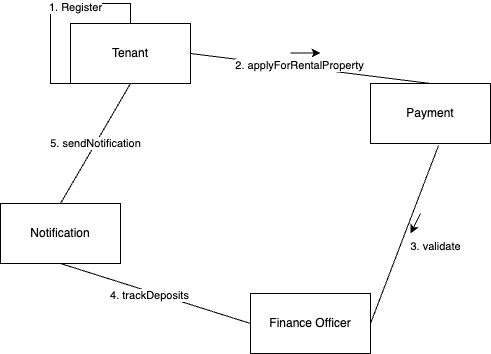

The diagram above was exported from draw.io. Its source (the exported page's mxGraphModel, read from the mxfile embedded in the PNG):
<mxGraphModel dx="1544" dy="779" grid="1" gridSize="10" guides="1" tooltips="1" connect="1" arrows="1" fold="1" page="1" pageScale="1" pageWidth="827" pageHeight="1169" math="0" shadow="0">
  <root>
    <mxCell id="0" />
    <mxCell id="1" parent="0" />
    <mxCell id="UH8vP3uRsVbjGiNrvRzD-1" value="Tenant" style="whiteSpace=wrap;html=1;" vertex="1" parent="1">
      <mxGeometry x="140" y="220" width="120" height="60" as="geometry" />
    </mxCell>
    <mxCell id="UH8vP3uRsVbjGiNrvRzD-3" value="Finance Officer" style="whiteSpace=wrap;html=1;" vertex="1" parent="1">
      <mxGeometry x="320" y="490" width="120" height="60" as="geometry" />
    </mxCell>
    <mxCell id="UH8vP3uRsVbjGiNrvRzD-4" value="Payment" style="whiteSpace=wrap;html=1;" vertex="1" parent="1">
      <mxGeometry x="440" y="280" width="120" height="60" as="geometry" />
    </mxCell>
    <mxCell id="UH8vP3uRsVbjGiNrvRzD-5" value="" style="endArrow=none;html=1;rounded=0;exitX=0.5;exitY=1;exitDx=0;exitDy=0;entryX=0.5;entryY=0;entryDx=0;entryDy=0;" edge="1" parent="1" source="UH8vP3uRsVbjGiNrvRzD-1" target="UH8vP3uRsVbjGiNrvRzD-1">
      <mxGeometry width="50" height="50" relative="1" as="geometry">
        <mxPoint x="390" y="430" as="sourcePoint" />
        <mxPoint x="220" y="160" as="targetPoint" />
        <Array as="points">
          <mxPoint x="120" y="280" />
          <mxPoint x="120" y="200" />
          <mxPoint x="200" y="200" />
        </Array>
      </mxGeometry>
    </mxCell>
    <mxCell id="UH8vP3uRsVbjGiNrvRzD-6" value="1. Register" style="edgeLabel;html=1;align=center;verticalAlign=middle;resizable=0;points=[];" vertex="1" connectable="0" parent="UH8vP3uRsVbjGiNrvRzD-5">
      <mxGeometry x="0.4154" y="-3" relative="1" as="geometry">
        <mxPoint as="offset" />
      </mxGeometry>
    </mxCell>
    <mxCell id="UH8vP3uRsVbjGiNrvRzD-7" value="" style="endArrow=none;html=1;rounded=0;exitX=1;exitY=0.5;exitDx=0;exitDy=0;entryX=0.5;entryY=0;entryDx=0;entryDy=0;" edge="1" parent="1" source="UH8vP3uRsVbjGiNrvRzD-1" target="UH8vP3uRsVbjGiNrvRzD-4">
      <mxGeometry width="50" height="50" relative="1" as="geometry">
        <mxPoint x="390" y="430" as="sourcePoint" />
        <mxPoint x="440" y="380" as="targetPoint" />
      </mxGeometry>
    </mxCell>
    <mxCell id="UH8vP3uRsVbjGiNrvRzD-8" value="2. applyForRentalProperty" style="edgeLabel;html=1;align=center;verticalAlign=middle;resizable=0;points=[];" vertex="1" connectable="0" parent="UH8vP3uRsVbjGiNrvRzD-7">
      <mxGeometry x="-0.0973" y="2" relative="1" as="geometry">
        <mxPoint as="offset" />
      </mxGeometry>
    </mxCell>
    <mxCell id="UH8vP3uRsVbjGiNrvRzD-9" value="" style="endArrow=none;html=1;rounded=0;exitX=1;exitY=0.5;exitDx=0;exitDy=0;entryX=0.567;entryY=1.033;entryDx=0;entryDy=0;entryPerimeter=0;" edge="1" parent="1" source="UH8vP3uRsVbjGiNrvRzD-3" target="UH8vP3uRsVbjGiNrvRzD-4">
      <mxGeometry width="50" height="50" relative="1" as="geometry">
        <mxPoint x="390" y="430" as="sourcePoint" />
        <mxPoint x="440" y="380" as="targetPoint" />
      </mxGeometry>
    </mxCell>
    <mxCell id="UH8vP3uRsVbjGiNrvRzD-10" value="3. validate" style="edgeLabel;html=1;align=center;verticalAlign=middle;resizable=0;points=[];" vertex="1" connectable="0" parent="UH8vP3uRsVbjGiNrvRzD-9">
      <mxGeometry x="-0.2863" y="-3" relative="1" as="geometry">
        <mxPoint x="37" y="-15" as="offset" />
      </mxGeometry>
    </mxCell>
    <mxCell id="UH8vP3uRsVbjGiNrvRzD-11" value="" style="endArrow=classic;html=1;rounded=0;" edge="1" parent="1">
      <mxGeometry width="50" height="50" relative="1" as="geometry">
        <mxPoint x="360" y="249.5" as="sourcePoint" />
        <mxPoint x="390" y="249.5" as="targetPoint" />
      </mxGeometry>
    </mxCell>
    <mxCell id="UH8vP3uRsVbjGiNrvRzD-12" value="" style="endArrow=classic;html=1;rounded=0;" edge="1" parent="1">
      <mxGeometry width="50" height="50" relative="1" as="geometry">
        <mxPoint x="490" y="410" as="sourcePoint" />
        <mxPoint x="480" y="430" as="targetPoint" />
      </mxGeometry>
    </mxCell>
    <mxCell id="pSznVul7UVH7KL3QilZ--1" value="Notification" style="whiteSpace=wrap;html=1;" vertex="1" parent="1">
      <mxGeometry x="70" y="400" width="120" height="60" as="geometry" />
    </mxCell>
    <mxCell id="pSznVul7UVH7KL3QilZ--2" value="" style="endArrow=none;html=1;rounded=0;exitX=0;exitY=0.5;exitDx=0;exitDy=0;entryX=0.5;entryY=1;entryDx=0;entryDy=0;" edge="1" parent="1" source="UH8vP3uRsVbjGiNrvRzD-3" target="pSznVul7UVH7KL3QilZ--1">
      <mxGeometry width="50" height="50" relative="1" as="geometry">
        <mxPoint x="390" y="430" as="sourcePoint" />
        <mxPoint x="440" y="380" as="targetPoint" />
      </mxGeometry>
    </mxCell>
    <mxCell id="pSznVul7UVH7KL3QilZ--4" value="4. trackDeposits" style="edgeLabel;html=1;align=center;verticalAlign=middle;resizable=0;points=[];" vertex="1" connectable="0" parent="pSznVul7UVH7KL3QilZ--2">
      <mxGeometry x="0.0544" y="3" relative="1" as="geometry">
        <mxPoint as="offset" />
      </mxGeometry>
    </mxCell>
    <mxCell id="pSznVul7UVH7KL3QilZ--3" value="" style="endArrow=none;html=1;rounded=0;exitX=0.5;exitY=0;exitDx=0;exitDy=0;entryX=0.5;entryY=1;entryDx=0;entryDy=0;" edge="1" parent="1" source="pSznVul7UVH7KL3QilZ--1" target="UH8vP3uRsVbjGiNrvRzD-1">
      <mxGeometry width="50" height="50" relative="1" as="geometry">
        <mxPoint x="390" y="430" as="sourcePoint" />
        <mxPoint x="440" y="380" as="targetPoint" />
      </mxGeometry>
    </mxCell>
    <mxCell id="pSznVul7UVH7KL3QilZ--5" value="5. sendNotification" style="edgeLabel;html=1;align=center;verticalAlign=middle;resizable=0;points=[];" vertex="1" connectable="0" parent="pSznVul7UVH7KL3QilZ--3">
      <mxGeometry x="0.0052" y="1" relative="1" as="geometry">
        <mxPoint as="offset" />
      </mxGeometry>
    </mxCell>
  </root>
</mxGraphModel>